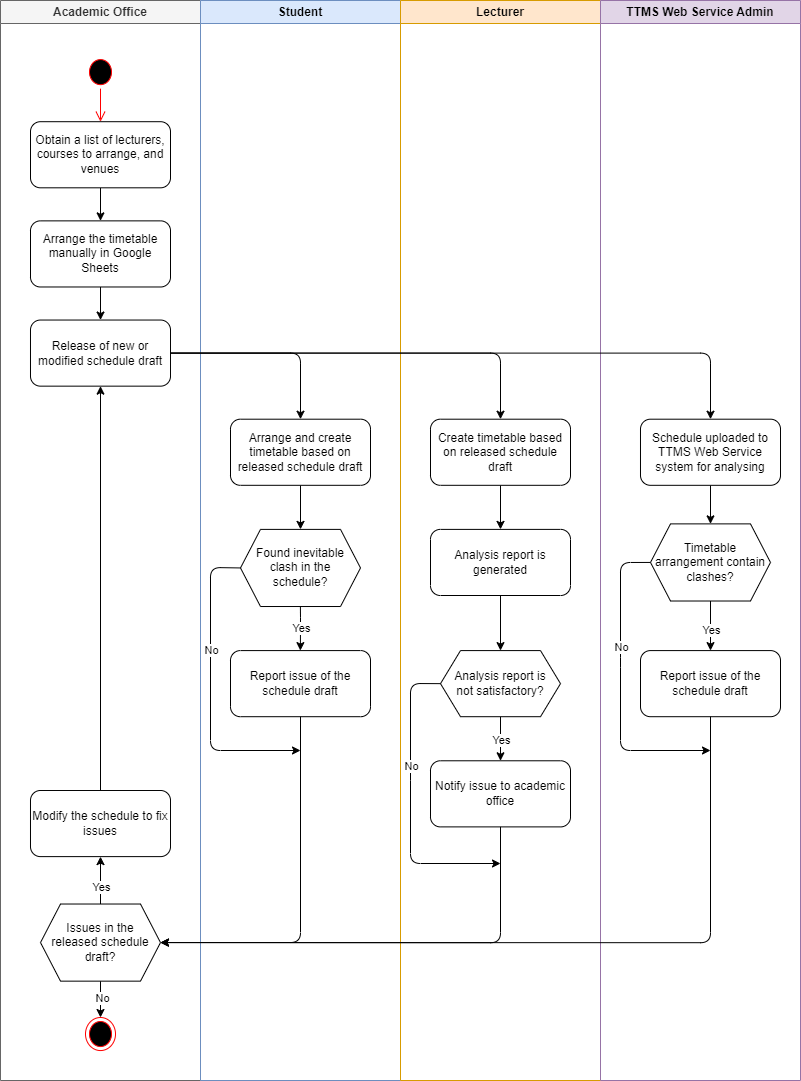

The diagram above was exported from draw.io. Its source (the exported page's mxGraphModel, read from the mxfile embedded in the PNG):
<mxGraphModel dx="1460" dy="1104" grid="1" gridSize="10" guides="1" tooltips="1" connect="1" arrows="1" fold="1" page="1" pageScale="1" pageWidth="850" pageHeight="1100" math="0" shadow="0">
  <root>
    <mxCell id="0" />
    <mxCell id="1" parent="0" />
    <mxCell id="66" value="" style="group" vertex="1" connectable="0" parent="1">
      <mxGeometry x="190" y="50" width="800" height="1080" as="geometry" />
    </mxCell>
    <mxCell id="54" value="" style="endArrow=classic;html=1;exitX=0;exitY=0.5;exitDx=0;exitDy=0;" edge="1" parent="66" source="24">
      <mxGeometry width="50" height="50" relative="1" as="geometry">
        <mxPoint x="290" y="710" as="sourcePoint" />
        <mxPoint x="300" y="750" as="targetPoint" />
        <Array as="points">
          <mxPoint x="210" y="567" />
          <mxPoint x="210" y="750" />
        </Array>
      </mxGeometry>
    </mxCell>
    <mxCell id="55" value="No" style="edgeLabel;html=1;align=center;verticalAlign=middle;resizable=0;points=[];" vertex="1" connectable="0" parent="54">
      <mxGeometry x="-0.2581" relative="1" as="geometry">
        <mxPoint as="offset" />
      </mxGeometry>
    </mxCell>
    <mxCell id="2" value="Academic Office" style="swimlane;whiteSpace=wrap;html=1;fillColor=#f5f5f5;fontColor=#333333;strokeColor=#666666;" vertex="1" parent="66">
      <mxGeometry width="200" height="1080" as="geometry" />
    </mxCell>
    <mxCell id="7" value="" style="ellipse;html=1;shape=startState;fillColor=#000000;strokeColor=#ff0000;" vertex="1" parent="2">
      <mxGeometry x="85" y="55.092592592592595" width="30" height="33.05555555555556" as="geometry" />
    </mxCell>
    <mxCell id="8" value="" style="edgeStyle=orthogonalEdgeStyle;html=1;verticalAlign=bottom;endArrow=open;endSize=8;strokeColor=#ff0000;" edge="1" source="7" parent="2">
      <mxGeometry relative="1" as="geometry">
        <mxPoint x="100" y="121.20370370370371" as="targetPoint" />
      </mxGeometry>
    </mxCell>
    <mxCell id="9" value="" style="ellipse;html=1;shape=endState;fillColor=#000000;strokeColor=#ff0000;" vertex="1" parent="2">
      <mxGeometry x="85" y="1016.9974074074073" width="30" height="33.05555555555556" as="geometry" />
    </mxCell>
    <mxCell id="14" style="edgeStyle=none;html=1;entryX=0.5;entryY=0;entryDx=0;entryDy=0;" edge="1" parent="2" source="11" target="13">
      <mxGeometry relative="1" as="geometry" />
    </mxCell>
    <mxCell id="11" value="Obtain a list of lecturers, courses to arrange, and venues" style="rounded=1;whiteSpace=wrap;html=1;" vertex="1" parent="2">
      <mxGeometry x="30" y="121.20370370370371" width="140" height="66.11111111111111" as="geometry" />
    </mxCell>
    <mxCell id="16" style="edgeStyle=none;html=1;" edge="1" parent="2" source="13" target="15">
      <mxGeometry relative="1" as="geometry" />
    </mxCell>
    <mxCell id="13" value="Arrange the timetable manually in Google Sheets" style="rounded=1;whiteSpace=wrap;html=1;" vertex="1" parent="2">
      <mxGeometry x="30" y="220.37037037037038" width="140" height="66.11111111111111" as="geometry" />
    </mxCell>
    <mxCell id="15" value="Release of new or modified schedule draft" style="rounded=1;whiteSpace=wrap;html=1;" vertex="1" parent="2">
      <mxGeometry x="30" y="319.53703703703707" width="140" height="66.11111111111111" as="geometry" />
    </mxCell>
    <mxCell id="47" style="edgeStyle=orthogonalEdgeStyle;html=1;" edge="1" parent="2" source="44" target="46">
      <mxGeometry relative="1" as="geometry" />
    </mxCell>
    <mxCell id="48" value="Yes" style="edgeLabel;html=1;align=center;verticalAlign=middle;resizable=0;points=[];" vertex="1" connectable="0" parent="47">
      <mxGeometry x="-0.28" relative="1" as="geometry">
        <mxPoint as="offset" />
      </mxGeometry>
    </mxCell>
    <mxCell id="64" style="edgeStyle=orthogonalEdgeStyle;html=1;" edge="1" parent="2" source="44" target="9">
      <mxGeometry relative="1" as="geometry" />
    </mxCell>
    <mxCell id="65" value="No" style="edgeLabel;html=1;align=center;verticalAlign=middle;resizable=0;points=[];" vertex="1" connectable="0" parent="64">
      <mxGeometry x="-0.1364" y="1" relative="1" as="geometry">
        <mxPoint as="offset" />
      </mxGeometry>
    </mxCell>
    <mxCell id="44" value="Issues in the &lt;br&gt;released schedule draft?" style="shape=hexagon;perimeter=hexagonPerimeter2;whiteSpace=wrap;html=1;fixedSize=1;" vertex="1" parent="2">
      <mxGeometry x="40" y="903.5185185185185" width="120" height="77.12962962962963" as="geometry" />
    </mxCell>
    <mxCell id="63" style="edgeStyle=orthogonalEdgeStyle;html=1;" edge="1" parent="2" source="46" target="15">
      <mxGeometry relative="1" as="geometry" />
    </mxCell>
    <mxCell id="46" value="Modify the schedule to fix issues" style="rounded=1;whiteSpace=wrap;html=1;" vertex="1" parent="2">
      <mxGeometry x="30" y="790.0037037037036" width="140" height="66.11111111111111" as="geometry" />
    </mxCell>
    <mxCell id="3" value="Student" style="swimlane;whiteSpace=wrap;html=1;fillColor=#dae8fc;strokeColor=#6c8ebf;" vertex="1" parent="66">
      <mxGeometry x="200" width="200" height="1080" as="geometry" />
    </mxCell>
    <mxCell id="29" style="edgeStyle=orthogonalEdgeStyle;html=1;entryX=0.5;entryY=0;entryDx=0;entryDy=0;" edge="1" parent="3" source="17" target="24">
      <mxGeometry relative="1" as="geometry" />
    </mxCell>
    <mxCell id="17" value="Arrange and create timetable based on released schedule draft" style="rounded=1;whiteSpace=wrap;html=1;" vertex="1" parent="3">
      <mxGeometry x="30" y="418.7037037037037" width="140" height="66.11111111111111" as="geometry" />
    </mxCell>
    <mxCell id="24" value="Found inevitable clash in&amp;nbsp;the schedule?" style="shape=hexagon;perimeter=hexagonPerimeter2;whiteSpace=wrap;html=1;fixedSize=1;" vertex="1" parent="3">
      <mxGeometry x="40" y="528.8888888888889" width="120" height="77.12962962962963" as="geometry" />
    </mxCell>
    <mxCell id="27" value="Report issue of the schedule draft" style="rounded=1;whiteSpace=wrap;html=1;" vertex="1" parent="3">
      <mxGeometry x="30" y="650.0925925925926" width="140" height="66.11111111111111" as="geometry" />
    </mxCell>
    <mxCell id="30" style="edgeStyle=orthogonalEdgeStyle;html=1;entryX=0.5;entryY=0;entryDx=0;entryDy=0;" edge="1" parent="3">
      <mxGeometry relative="1" as="geometry">
        <mxPoint x="99.89000000000011" y="606.0185185185185" as="sourcePoint" />
        <mxPoint x="99.89" y="650.0925925925926" as="targetPoint" />
        <Array as="points">
          <mxPoint x="99.89" y="617.0370370370371" />
          <mxPoint x="99.89" y="617.0370370370371" />
        </Array>
      </mxGeometry>
    </mxCell>
    <mxCell id="32" value="Yes" style="edgeLabel;html=1;align=center;verticalAlign=middle;resizable=0;points=[];" vertex="1" connectable="0" parent="30">
      <mxGeometry x="0.1259" relative="1" as="geometry">
        <mxPoint y="-3" as="offset" />
      </mxGeometry>
    </mxCell>
    <mxCell id="4" value="Lecturer" style="swimlane;whiteSpace=wrap;html=1;startSize=23;fillColor=#ffe6cc;strokeColor=#d79b00;" vertex="1" parent="66">
      <mxGeometry x="400" width="200" height="1080" as="geometry" />
    </mxCell>
    <mxCell id="37" style="edgeStyle=orthogonalEdgeStyle;html=1;entryX=0.5;entryY=0;entryDx=0;entryDy=0;" edge="1" parent="4" source="18" target="25">
      <mxGeometry relative="1" as="geometry" />
    </mxCell>
    <mxCell id="18" value="Create timetable based on released schedule draft" style="rounded=1;whiteSpace=wrap;html=1;" vertex="1" parent="4">
      <mxGeometry x="30" y="418.7037037037037" width="140" height="66.11111111111111" as="geometry" />
    </mxCell>
    <mxCell id="39" style="edgeStyle=orthogonalEdgeStyle;html=1;entryX=0.5;entryY=0;entryDx=0;entryDy=0;" edge="1" parent="4" source="25" target="36">
      <mxGeometry relative="1" as="geometry" />
    </mxCell>
    <mxCell id="25" value="Analysis report is generated" style="rounded=1;whiteSpace=wrap;html=1;" vertex="1" parent="4">
      <mxGeometry x="30" y="528.8888888888889" width="140" height="66.11111111111111" as="geometry" />
    </mxCell>
    <mxCell id="41" style="edgeStyle=orthogonalEdgeStyle;html=1;" edge="1" parent="4" source="36" target="40">
      <mxGeometry relative="1" as="geometry" />
    </mxCell>
    <mxCell id="42" value="Yes" style="edgeLabel;html=1;align=center;verticalAlign=middle;resizable=0;points=[];" vertex="1" connectable="0" parent="41">
      <mxGeometry x="0.25" relative="1" as="geometry">
        <mxPoint y="-5" as="offset" />
      </mxGeometry>
    </mxCell>
    <mxCell id="36" value="Analysis report is &lt;br&gt;not satisfactory?" style="shape=hexagon;perimeter=hexagonPerimeter2;whiteSpace=wrap;html=1;fixedSize=1;" vertex="1" parent="4">
      <mxGeometry x="40" y="650.0925925925926" width="120" height="66.11111111111111" as="geometry" />
    </mxCell>
    <mxCell id="40" value="Notify issue to academic office" style="rounded=1;whiteSpace=wrap;html=1;" vertex="1" parent="4">
      <mxGeometry x="30" y="760.2777777777778" width="140" height="66.11111111111111" as="geometry" />
    </mxCell>
    <mxCell id="56" value="" style="endArrow=classic;html=1;exitX=0;exitY=0.5;exitDx=0;exitDy=0;" edge="1" parent="4" source="36">
      <mxGeometry width="50" height="50" relative="1" as="geometry">
        <mxPoint x="40" y="680.4537037037037" as="sourcePoint" />
        <mxPoint x="100" y="863" as="targetPoint" />
        <Array as="points">
          <mxPoint x="10" y="683" />
          <mxPoint x="10" y="770" />
          <mxPoint x="10" y="863" />
        </Array>
      </mxGeometry>
    </mxCell>
    <mxCell id="57" value="No" style="edgeLabel;html=1;align=center;verticalAlign=middle;resizable=0;points=[];" vertex="1" connectable="0" parent="56">
      <mxGeometry x="-0.2581" relative="1" as="geometry">
        <mxPoint as="offset" />
      </mxGeometry>
    </mxCell>
    <mxCell id="5" value="TTMS Web Service Admin" style="swimlane;whiteSpace=wrap;html=1;startSize=23;fillColor=#e1d5e7;strokeColor=#9673a6;" vertex="1" parent="66">
      <mxGeometry x="600" width="200" height="1080" as="geometry" />
    </mxCell>
    <mxCell id="38" style="edgeStyle=orthogonalEdgeStyle;html=1;entryX=0.5;entryY=0;entryDx=0;entryDy=0;" edge="1" parent="5" source="19" target="26">
      <mxGeometry relative="1" as="geometry" />
    </mxCell>
    <mxCell id="19" value="Schedule uploaded to TTMS Web Service system for analysing" style="rounded=1;whiteSpace=wrap;html=1;" vertex="1" parent="5">
      <mxGeometry x="40" y="418.7037037037037" width="140" height="66.11111111111111" as="geometry" />
    </mxCell>
    <mxCell id="33" style="edgeStyle=orthogonalEdgeStyle;html=1;" edge="1" parent="5" source="26" target="28">
      <mxGeometry relative="1" as="geometry" />
    </mxCell>
    <mxCell id="34" value="Yes" style="edgeLabel;html=1;align=center;verticalAlign=middle;resizable=0;points=[];" vertex="1" connectable="0" parent="33">
      <mxGeometry x="0.1468" y="1" relative="1" as="geometry">
        <mxPoint x="-1" as="offset" />
      </mxGeometry>
    </mxCell>
    <mxCell id="26" value="Timetable arrangement contain clashes?" style="shape=hexagon;perimeter=hexagonPerimeter2;whiteSpace=wrap;html=1;fixedSize=1;" vertex="1" parent="5">
      <mxGeometry x="50" y="523.3796296296297" width="120" height="77.12962962962963" as="geometry" />
    </mxCell>
    <mxCell id="28" value="Report issue of the schedule draft" style="rounded=1;whiteSpace=wrap;html=1;" vertex="1" parent="5">
      <mxGeometry x="40" y="650.0925925925926" width="140" height="66.11111111111111" as="geometry" />
    </mxCell>
    <mxCell id="58" value="" style="endArrow=classic;html=1;exitX=0;exitY=0.5;exitDx=0;exitDy=0;" edge="1" parent="5" source="26">
      <mxGeometry width="50" height="50" relative="1" as="geometry">
        <mxPoint x="50" y="570.148148148148" as="sourcePoint" />
        <mxPoint x="110" y="750" as="targetPoint" />
        <Array as="points">
          <mxPoint x="20" y="562" />
          <mxPoint x="20" y="657" />
          <mxPoint x="20" y="750" />
        </Array>
      </mxGeometry>
    </mxCell>
    <mxCell id="59" value="No" style="edgeLabel;html=1;align=center;verticalAlign=middle;resizable=0;points=[];" vertex="1" connectable="0" parent="58">
      <mxGeometry x="-0.2581" relative="1" as="geometry">
        <mxPoint as="offset" />
      </mxGeometry>
    </mxCell>
    <mxCell id="20" style="edgeStyle=orthogonalEdgeStyle;html=1;entryX=0.5;entryY=0;entryDx=0;entryDy=0;" edge="1" parent="66" source="15" target="17">
      <mxGeometry relative="1" as="geometry" />
    </mxCell>
    <mxCell id="21" style="edgeStyle=orthogonalEdgeStyle;html=1;" edge="1" parent="66" source="15" target="18">
      <mxGeometry relative="1" as="geometry" />
    </mxCell>
    <mxCell id="22" style="edgeStyle=orthogonalEdgeStyle;html=1;" edge="1" parent="66" source="15" target="19">
      <mxGeometry relative="1" as="geometry" />
    </mxCell>
    <mxCell id="49" style="edgeStyle=orthogonalEdgeStyle;html=1;" edge="1" parent="66" source="27" target="44">
      <mxGeometry relative="1" as="geometry">
        <Array as="points">
          <mxPoint x="300" y="942" />
        </Array>
      </mxGeometry>
    </mxCell>
    <mxCell id="50" style="edgeStyle=orthogonalEdgeStyle;html=1;entryX=1;entryY=0.5;entryDx=0;entryDy=0;" edge="1" parent="66" source="40" target="44">
      <mxGeometry relative="1" as="geometry">
        <Array as="points">
          <mxPoint x="500" y="942" />
        </Array>
      </mxGeometry>
    </mxCell>
    <mxCell id="51" style="edgeStyle=orthogonalEdgeStyle;html=1;entryX=1;entryY=0.5;entryDx=0;entryDy=0;" edge="1" parent="66" source="28" target="44">
      <mxGeometry relative="1" as="geometry">
        <Array as="points">
          <mxPoint x="710" y="942" />
        </Array>
      </mxGeometry>
    </mxCell>
  </root>
</mxGraphModel>